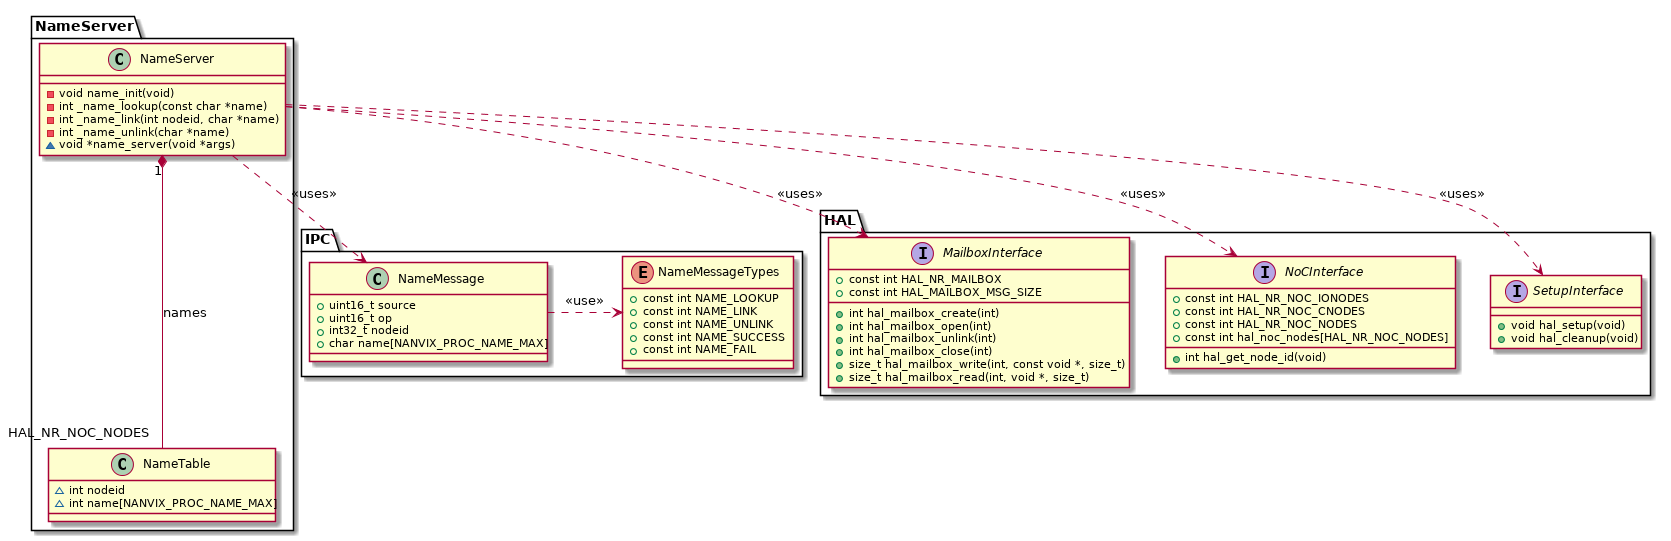

The diagram above was rendered by PlantUML. Its source (embedded in the PNG):
@startuml

namespace HAL {
	interface HAL.MailboxInterface {
		+ const int HAL_NR_MAILBOX
		+ const int HAL_MAILBOX_MSG_SIZE
		+ int hal_mailbox_create(int)
		+ int hal_mailbox_open(int)
		+ int hal_mailbox_unlink(int)
		+ int hal_mailbox_close(int)
		+ size_t hal_mailbox_write(int, const void *, size_t)
		+ size_t hal_mailbox_read(int, void *, size_t)
	}

	interface HAL.NoCInterface {
		+ const int HAL_NR_NOC_IONODES
		+ const int HAL_NR_NOC_CNODES
		+ const int HAL_NR_NOC_NODES
		+ const int hal_noc_nodes[HAL_NR_NOC_NODES]
		+ int hal_get_node_id(void)
	}

	interface HAL.SetupInterface {
		+ void hal_setup(void)
		+ void hal_cleanup(void)
	}
}

namespace IPC {
	class NameMessage {
		+ uint16_t source
		+ uint16_t op
		+ int32_t nodeid
		+ char name[NANVIX_PROC_NAME_MAX]
	}

	enum NameMessageTypes {
		+ const int NAME_LOOKUP
		+ const int NAME_LINK
		+ const int NAME_UNLINK
		+ const int NAME_SUCCESS
		+ const int NAME_FAIL
	}

	IPC.NameMessage  .> IPC.NameMessageTypes : <<use>>
}

namespace NameServer {
	class NameTable {
		~ int nodeid
		~ int name[NANVIX_PROC_NAME_MAX]
	}

	class NameServer {
		- void name_init(void)
		- int _name_lookup(const char *name)
		- int _name_link(int nodeid, char *name)
		- int _name_unlink(char *name)
		~ void *name_server(void *args)
	}

	NameServer.NameServer "1" *-- "HAL_NR_NOC_NODES" NameServer.NameTable : names

	NameServer.NameServer ..> IPC.NameMessage      : <<uses>>
	NameServer.NameServer ..> HAL.MailboxInterface : <<uses>>
	NameServer.NameServer ..> HAL.NoCInterface     : <<uses>>
	NameServer.NameServer ..> HAL.SetupInterface   : <<uses>>
}

@enduml